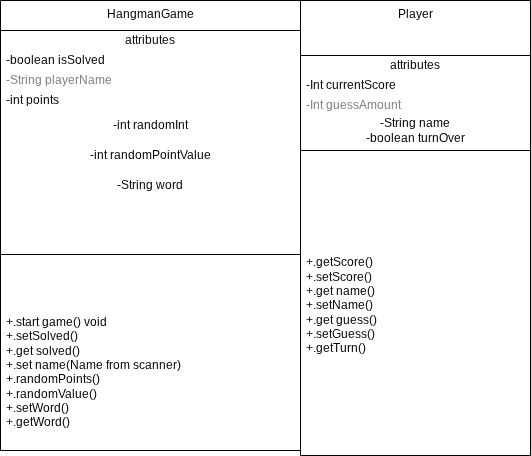

The diagram above was exported from draw.io. Its source (the exported page's mxGraphModel, read from the mxfile embedded in the PNG):
<mxGraphModel dx="872" dy="479" grid="1" gridSize="10" guides="1" tooltips="1" connect="1" arrows="1" fold="1" page="1" pageScale="1" pageWidth="850" pageHeight="1100" math="0" shadow="0">
  <root>
    <mxCell id="0" />
    <mxCell id="1" parent="0" />
    <mxCell id="8AjQ_WKh-wREjdyLL9fj-1" value="HangmanGame" style="swimlane;fontStyle=0;align=center;verticalAlign=top;childLayout=stackLayout;horizontal=1;startSize=30;horizontalStack=0;resizeParent=1;resizeParentMax=0;resizeLast=0;collapsible=0;marginBottom=0;html=1;whiteSpace=wrap;" vertex="1" parent="1">
      <mxGeometry x="390" y="130" width="300" height="450" as="geometry" />
    </mxCell>
    <mxCell id="8AjQ_WKh-wREjdyLL9fj-2" value="attributes" style="text;html=1;strokeColor=none;fillColor=none;align=center;verticalAlign=middle;spacingLeft=4;spacingRight=4;overflow=hidden;rotatable=0;points=[[0,0.5],[1,0.5]];portConstraint=eastwest;whiteSpace=wrap;" vertex="1" parent="8AjQ_WKh-wREjdyLL9fj-1">
      <mxGeometry y="30" width="300" height="20" as="geometry" />
    </mxCell>
    <mxCell id="8AjQ_WKh-wREjdyLL9fj-3" value="-boolean isSolved&amp;nbsp;" style="text;html=1;strokeColor=none;fillColor=none;align=left;verticalAlign=middle;spacingLeft=4;spacingRight=4;overflow=hidden;rotatable=0;points=[[0,0.5],[1,0.5]];portConstraint=eastwest;whiteSpace=wrap;" vertex="1" parent="8AjQ_WKh-wREjdyLL9fj-1">
      <mxGeometry y="50" width="300" height="20" as="geometry" />
    </mxCell>
    <mxCell id="8AjQ_WKh-wREjdyLL9fj-4" value="-String playerName" style="text;html=1;strokeColor=none;fillColor=none;align=left;verticalAlign=middle;spacingLeft=4;spacingRight=4;overflow=hidden;rotatable=0;points=[[0,0.5],[1,0.5]];portConstraint=eastwest;fontColor=#808080;whiteSpace=wrap;" vertex="1" parent="8AjQ_WKh-wREjdyLL9fj-1">
      <mxGeometry y="70" width="300" height="20" as="geometry" />
    </mxCell>
    <mxCell id="8AjQ_WKh-wREjdyLL9fj-5" value="-int points" style="text;html=1;strokeColor=none;fillColor=none;align=left;verticalAlign=middle;spacingLeft=4;spacingRight=4;overflow=hidden;rotatable=0;points=[[0,0.5],[1,0.5]];portConstraint=eastwest;whiteSpace=wrap;" vertex="1" parent="8AjQ_WKh-wREjdyLL9fj-1">
      <mxGeometry y="90" width="300" height="20" as="geometry" />
    </mxCell>
    <mxCell id="8AjQ_WKh-wREjdyLL9fj-10" value="-int randomInt" style="text;html=1;whiteSpace=wrap;strokeColor=none;fillColor=none;align=center;verticalAlign=middle;rounded=0;" vertex="1" parent="8AjQ_WKh-wREjdyLL9fj-1">
      <mxGeometry y="110" width="300" height="30" as="geometry" />
    </mxCell>
    <mxCell id="8AjQ_WKh-wREjdyLL9fj-11" value="-int randomPointValue" style="text;html=1;whiteSpace=wrap;strokeColor=none;fillColor=none;align=center;verticalAlign=middle;rounded=0;" vertex="1" parent="8AjQ_WKh-wREjdyLL9fj-1">
      <mxGeometry y="140" width="300" height="30" as="geometry" />
    </mxCell>
    <mxCell id="8AjQ_WKh-wREjdyLL9fj-12" value="-String word" style="text;html=1;whiteSpace=wrap;strokeColor=none;fillColor=none;align=center;verticalAlign=middle;rounded=0;" vertex="1" parent="8AjQ_WKh-wREjdyLL9fj-1">
      <mxGeometry y="170" width="300" height="30" as="geometry" />
    </mxCell>
    <mxCell id="8AjQ_WKh-wREjdyLL9fj-6" value="" style="line;strokeWidth=1;fillColor=none;align=left;verticalAlign=middle;spacingTop=-1;spacingLeft=3;spacingRight=3;rotatable=0;labelPosition=right;points=[];portConstraint=eastwest;" vertex="1" parent="8AjQ_WKh-wREjdyLL9fj-1">
      <mxGeometry y="200" width="300" height="108" as="geometry" />
    </mxCell>
    <mxCell id="8AjQ_WKh-wREjdyLL9fj-8" value="+.start game() void&lt;br&gt;&lt;div&gt;+.setSolved()&lt;/div&gt;&lt;div&gt;+.get solved()&lt;/div&gt;&lt;div&gt;+.set name(Name from scanner)&lt;/div&gt;&lt;div&gt;+.randomPoints()&lt;/div&gt;&lt;div&gt;+.randomValue()&lt;/div&gt;&lt;div&gt;+.setWord()&lt;/div&gt;&lt;div&gt;+.getWord()&lt;br&gt;&lt;br&gt;&lt;/div&gt;" style="text;html=1;strokeColor=none;fillColor=none;align=left;verticalAlign=middle;spacingLeft=4;spacingRight=4;overflow=hidden;rotatable=0;points=[[0,0.5],[1,0.5]];portConstraint=eastwest;whiteSpace=wrap;" vertex="1" parent="8AjQ_WKh-wREjdyLL9fj-1">
      <mxGeometry y="308" width="300" height="142" as="geometry" />
    </mxCell>
    <mxCell id="8AjQ_WKh-wREjdyLL9fj-14" value="Player" style="swimlane;fontStyle=0;align=center;verticalAlign=top;childLayout=stackLayout;horizontal=1;startSize=55;horizontalStack=0;resizeParent=1;resizeParentMax=0;resizeLast=0;collapsible=0;marginBottom=0;html=1;whiteSpace=wrap;" vertex="1" parent="1">
      <mxGeometry x="690" y="130" width="230" height="455" as="geometry" />
    </mxCell>
    <mxCell id="8AjQ_WKh-wREjdyLL9fj-15" value="attributes" style="text;html=1;strokeColor=none;fillColor=none;align=center;verticalAlign=middle;spacingLeft=4;spacingRight=4;overflow=hidden;rotatable=0;points=[[0,0.5],[1,0.5]];portConstraint=eastwest;whiteSpace=wrap;" vertex="1" parent="8AjQ_WKh-wREjdyLL9fj-14">
      <mxGeometry y="55" width="230" height="20" as="geometry" />
    </mxCell>
    <mxCell id="8AjQ_WKh-wREjdyLL9fj-16" value="-Int currentScore" style="text;html=1;strokeColor=none;fillColor=none;align=left;verticalAlign=middle;spacingLeft=4;spacingRight=4;overflow=hidden;rotatable=0;points=[[0,0.5],[1,0.5]];portConstraint=eastwest;whiteSpace=wrap;" vertex="1" parent="8AjQ_WKh-wREjdyLL9fj-14">
      <mxGeometry y="75" width="230" height="20" as="geometry" />
    </mxCell>
    <mxCell id="8AjQ_WKh-wREjdyLL9fj-17" value="-Int guessAmount" style="text;html=1;strokeColor=none;fillColor=none;align=left;verticalAlign=middle;spacingLeft=4;spacingRight=4;overflow=hidden;rotatable=0;points=[[0,0.5],[1,0.5]];portConstraint=eastwest;fontColor=#808080;whiteSpace=wrap;" vertex="1" parent="8AjQ_WKh-wREjdyLL9fj-14">
      <mxGeometry y="95" width="230" height="20" as="geometry" />
    </mxCell>
    <mxCell id="8AjQ_WKh-wREjdyLL9fj-22" value="-String name&lt;div&gt;-boolean turnOver&lt;/div&gt;" style="text;html=1;whiteSpace=wrap;strokeColor=none;fillColor=none;align=center;verticalAlign=middle;rounded=0;" vertex="1" parent="8AjQ_WKh-wREjdyLL9fj-14">
      <mxGeometry y="115" width="230" height="30" as="geometry" />
    </mxCell>
    <mxCell id="8AjQ_WKh-wREjdyLL9fj-19" value="" style="line;strokeWidth=1;fillColor=none;align=left;verticalAlign=middle;spacingTop=-1;spacingLeft=3;spacingRight=3;rotatable=0;labelPosition=right;points=[];portConstraint=eastwest;" vertex="1" parent="8AjQ_WKh-wREjdyLL9fj-14">
      <mxGeometry y="145" width="230" height="10" as="geometry" />
    </mxCell>
    <mxCell id="8AjQ_WKh-wREjdyLL9fj-21" value="+.getScore()&lt;div&gt;+.setScore()&lt;br&gt;+.get name()&lt;/div&gt;&lt;div&gt;+.setName()&lt;/div&gt;&lt;div&gt;+.get guess()&lt;/div&gt;&lt;div&gt;+.setGuess()&lt;/div&gt;&lt;div&gt;+.getTurn()&lt;/div&gt;" style="text;html=1;strokeColor=none;fillColor=none;align=left;verticalAlign=middle;spacingLeft=4;spacingRight=4;overflow=hidden;rotatable=0;points=[[0,0.5],[1,0.5]];portConstraint=eastwest;whiteSpace=wrap;" vertex="1" parent="8AjQ_WKh-wREjdyLL9fj-14">
      <mxGeometry y="155" width="230" height="300" as="geometry" />
    </mxCell>
  </root>
</mxGraphModel>